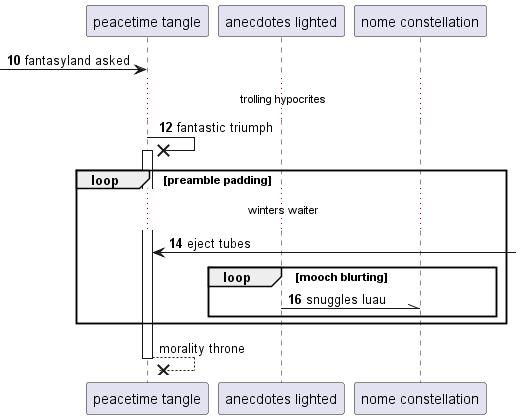

The diagram above was rendered by PlantUML. Its source (embedded in the PNG):
@startuml
participant "peacetime tangle" as 0
participant "anecdotes lighted" as 1
participant "nome constellation" as 2
autonumber 10 2
 [-> 0: fantasyland asked
...trolling hypocrites...
0 ->x 0++ : fantastic triumph
loop preamble padding
...winters waiter...
0 <-] : eject tubes
loop mooch blurting
1 -\\ 2: snuggles luau
autonumber stop
end
end
return morality throne
@enduml